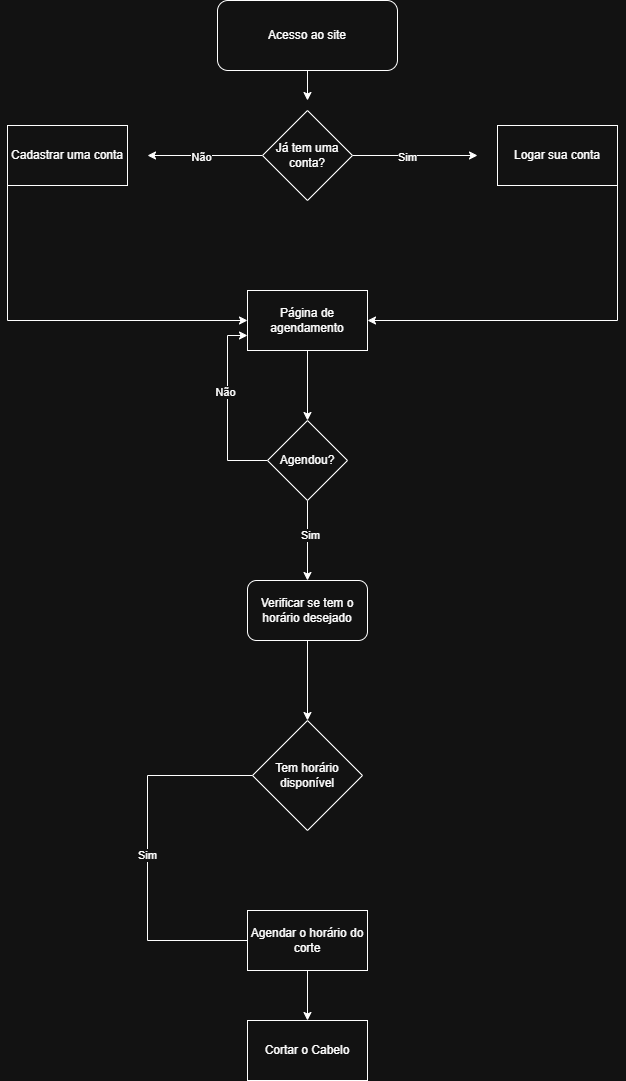

The diagram above was exported from draw.io. Its source (the exported page's mxGraphModel, read from the mxfile embedded in the PNG):
<mxGraphModel dx="1426" dy="777" grid="1" gridSize="10" guides="1" tooltips="1" connect="1" arrows="1" fold="1" page="1" pageScale="1" pageWidth="827" pageHeight="1169" math="0" shadow="0">
  <root>
    <mxCell id="0" />
    <mxCell id="1" parent="0" />
    <mxCell id="V3Hi5kEw8G_kCsEX2kLj-1" parent="1" style="rounded=0;whiteSpace=wrap;html=1;" value="Cortar o Cabelo" vertex="1">
      <mxGeometry height="60" width="120" x="340" y="1080" as="geometry" />
    </mxCell>
    <mxCell id="V3Hi5kEw8G_kCsEX2kLj-2" parent="1" style="rounded=0;whiteSpace=wrap;html=1;" value="Agendar o horário do corte" vertex="1">
      <mxGeometry height="60" width="120" x="340" y="970" as="geometry" />
    </mxCell>
    <mxCell id="V3Hi5kEw8G_kCsEX2kLj-3" parent="1" style="rhombus;whiteSpace=wrap;html=1;" value="Tem horário disponível" vertex="1">
      <mxGeometry height="110" width="110" x="345" y="780" as="geometry" />
    </mxCell>
    <mxCell id="kSIcdI9Cn5WQXeR-rFYE-3" edge="1" parent="1" source="kSIcdI9Cn5WQXeR-rFYE-1" style="edgeStyle=orthogonalEdgeStyle;rounded=0;orthogonalLoop=1;jettySize=auto;html=1;">
      <mxGeometry relative="1" as="geometry">
        <mxPoint x="400" y="160" as="targetPoint" />
      </mxGeometry>
    </mxCell>
    <mxCell id="kSIcdI9Cn5WQXeR-rFYE-1" parent="1" style="rounded=1;whiteSpace=wrap;html=1;" value="Acesso ao site" vertex="1">
      <mxGeometry height="70" width="180" x="310" y="60" as="geometry" />
    </mxCell>
    <mxCell id="kSIcdI9Cn5WQXeR-rFYE-8" edge="1" parent="1" source="kSIcdI9Cn5WQXeR-rFYE-2" style="edgeStyle=orthogonalEdgeStyle;rounded=0;orthogonalLoop=1;jettySize=auto;html=1;">
      <mxGeometry relative="1" as="geometry">
        <mxPoint x="240" y="215" as="targetPoint" />
      </mxGeometry>
    </mxCell>
    <mxCell id="kSIcdI9Cn5WQXeR-rFYE-11" connectable="0" parent="kSIcdI9Cn5WQXeR-rFYE-8" style="edgeLabel;html=1;align=center;verticalAlign=middle;resizable=0;points=[];" value="Não" vertex="1">
      <mxGeometry relative="1" x="0.0783" y="1" as="geometry">
        <mxPoint as="offset" />
      </mxGeometry>
    </mxCell>
    <mxCell id="kSIcdI9Cn5WQXeR-rFYE-9" edge="1" parent="1" source="kSIcdI9Cn5WQXeR-rFYE-2" style="edgeStyle=orthogonalEdgeStyle;rounded=0;orthogonalLoop=1;jettySize=auto;html=1;">
      <mxGeometry relative="1" as="geometry">
        <Array as="points">
          <mxPoint x="500" y="215" />
          <mxPoint x="500" y="215" />
        </Array>
        <mxPoint x="570" y="215" as="targetPoint" />
      </mxGeometry>
    </mxCell>
    <mxCell id="kSIcdI9Cn5WQXeR-rFYE-10" connectable="0" parent="kSIcdI9Cn5WQXeR-rFYE-9" style="edgeLabel;html=1;align=center;verticalAlign=middle;resizable=0;points=[];" value="Sim" vertex="1">
      <mxGeometry relative="1" x="-0.136" y="-1" as="geometry">
        <mxPoint as="offset" />
      </mxGeometry>
    </mxCell>
    <mxCell id="kSIcdI9Cn5WQXeR-rFYE-2" parent="1" style="rhombus;whiteSpace=wrap;html=1;" value="Já tem uma conta?" vertex="1">
      <mxGeometry height="90" width="90" x="355" y="170" as="geometry" />
    </mxCell>
    <mxCell id="kSIcdI9Cn5WQXeR-rFYE-15" edge="1" parent="1" source="kSIcdI9Cn5WQXeR-rFYE-4" style="edgeStyle=orthogonalEdgeStyle;rounded=0;orthogonalLoop=1;jettySize=auto;html=1;exitX=1;exitY=1;exitDx=0;exitDy=0;entryX=1;entryY=0.5;entryDx=0;entryDy=0;" target="kSIcdI9Cn5WQXeR-rFYE-12">
      <mxGeometry relative="1" as="geometry" />
    </mxCell>
    <mxCell id="kSIcdI9Cn5WQXeR-rFYE-4" parent="1" style="rounded=0;whiteSpace=wrap;html=1;" value="Logar sua conta" vertex="1">
      <mxGeometry height="60" width="120" x="590" y="185" as="geometry" />
    </mxCell>
    <mxCell id="V3Hi5kEw8G_kCsEX2kLj-6" parent="1" style="rounded=1;whiteSpace=wrap;html=1;" value="Verificar se tem o horário desejado" vertex="1">
      <mxGeometry height="60" width="120" x="340" y="640" as="geometry" />
    </mxCell>
    <mxCell id="kSIcdI9Cn5WQXeR-rFYE-19" edge="1" parent="1" source="V3Hi5kEw8G_kCsEX2kLj-7" style="edgeStyle=orthogonalEdgeStyle;rounded=0;orthogonalLoop=1;jettySize=auto;html=1;exitX=0;exitY=0.5;exitDx=0;exitDy=0;entryX=0;entryY=0.75;entryDx=0;entryDy=0;" target="kSIcdI9Cn5WQXeR-rFYE-12">
      <mxGeometry relative="1" as="geometry" />
    </mxCell>
    <mxCell id="kSIcdI9Cn5WQXeR-rFYE-20" connectable="0" parent="kSIcdI9Cn5WQXeR-rFYE-19" style="edgeLabel;html=1;align=center;verticalAlign=middle;resizable=0;points=[];" value="Não" vertex="1">
      <mxGeometry relative="1" x="0.1784" y="3" as="geometry">
        <mxPoint as="offset" />
      </mxGeometry>
    </mxCell>
    <mxCell id="kSIcdI9Cn5WQXeR-rFYE-21" edge="1" parent="1" source="V3Hi5kEw8G_kCsEX2kLj-7" style="edgeStyle=orthogonalEdgeStyle;rounded=0;orthogonalLoop=1;jettySize=auto;html=1;entryX=0.5;entryY=0;entryDx=0;entryDy=0;" target="V3Hi5kEw8G_kCsEX2kLj-6">
      <mxGeometry relative="1" as="geometry" />
    </mxCell>
    <mxCell id="kSIcdI9Cn5WQXeR-rFYE-22" connectable="0" parent="kSIcdI9Cn5WQXeR-rFYE-21" style="edgeLabel;html=1;align=center;verticalAlign=middle;resizable=0;points=[];" value="Sim" vertex="1">
      <mxGeometry relative="1" x="-0.15" y="2" as="geometry">
        <mxPoint as="offset" />
      </mxGeometry>
    </mxCell>
    <mxCell id="V3Hi5kEw8G_kCsEX2kLj-7" parent="1" style="rhombus;whiteSpace=wrap;html=1;" value="Agendou?" vertex="1">
      <mxGeometry height="80" width="80" x="360" y="480" as="geometry" />
    </mxCell>
    <mxCell id="kSIcdI9Cn5WQXeR-rFYE-13" edge="1" parent="1" source="kSIcdI9Cn5WQXeR-rFYE-5" style="edgeStyle=orthogonalEdgeStyle;rounded=0;orthogonalLoop=1;jettySize=auto;html=1;exitX=0;exitY=1;exitDx=0;exitDy=0;entryX=0;entryY=0.5;entryDx=0;entryDy=0;" target="kSIcdI9Cn5WQXeR-rFYE-12">
      <mxGeometry relative="1" as="geometry">
        <mxPoint x="100" y="390" as="targetPoint" />
      </mxGeometry>
    </mxCell>
    <mxCell id="kSIcdI9Cn5WQXeR-rFYE-5" parent="1" style="rounded=0;whiteSpace=wrap;html=1;" value="Cadastrar uma conta" vertex="1">
      <mxGeometry height="60" width="120" x="100" y="185" as="geometry" />
    </mxCell>
    <mxCell id="kSIcdI9Cn5WQXeR-rFYE-16" edge="1" parent="1" source="kSIcdI9Cn5WQXeR-rFYE-12" style="edgeStyle=orthogonalEdgeStyle;rounded=0;orthogonalLoop=1;jettySize=auto;html=1;entryX=0.5;entryY=0;entryDx=0;entryDy=0;" target="V3Hi5kEw8G_kCsEX2kLj-7">
      <mxGeometry relative="1" as="geometry" />
    </mxCell>
    <mxCell id="kSIcdI9Cn5WQXeR-rFYE-12" parent="1" style="rounded=0;whiteSpace=wrap;html=1;" value="Página de agendamento" vertex="1">
      <mxGeometry height="60" width="120" x="340" y="350" as="geometry" />
    </mxCell>
    <mxCell id="V3Hi5kEw8G_kCsEX2kLj-9" edge="1" parent="1" source="V3Hi5kEw8G_kCsEX2kLj-2" style="endArrow=none;html=1;rounded=0;exitX=0;exitY=0.5;exitDx=0;exitDy=0;entryX=0;entryY=0.5;entryDx=0;entryDy=0;" target="V3Hi5kEw8G_kCsEX2kLj-3" value="Sim">
      <mxGeometry height="50" relative="1" width="50" as="geometry">
        <Array as="points">
          <mxPoint x="240" y="1000" />
          <mxPoint x="240" y="835" />
        </Array>
        <mxPoint x="390" y="910" as="sourcePoint" />
        <mxPoint x="250" y="830" as="targetPoint" />
      </mxGeometry>
    </mxCell>
    <mxCell id="V3Hi5kEw8G_kCsEX2kLj-13" edge="1" parent="1" source="V3Hi5kEw8G_kCsEX2kLj-2" style="endArrow=classic;html=1;rounded=0;entryX=0.5;entryY=0;entryDx=0;entryDy=0;exitX=0.5;exitY=1;exitDx=0;exitDy=0;" target="V3Hi5kEw8G_kCsEX2kLj-1" value="">
      <mxGeometry height="50" relative="1" width="50" as="geometry">
        <mxPoint x="390" y="910" as="sourcePoint" />
        <mxPoint x="440" y="860" as="targetPoint" />
      </mxGeometry>
    </mxCell>
    <mxCell id="V3Hi5kEw8G_kCsEX2kLj-14" edge="1" parent="1" source="V3Hi5kEw8G_kCsEX2kLj-6" style="endArrow=classic;html=1;rounded=0;entryX=0.5;entryY=0;entryDx=0;entryDy=0;exitX=0.5;exitY=1;exitDx=0;exitDy=0;" target="V3Hi5kEw8G_kCsEX2kLj-3" value="">
      <mxGeometry height="50" relative="1" width="50" as="geometry">
        <mxPoint x="390" y="710" as="sourcePoint" />
        <mxPoint x="440" y="660" as="targetPoint" />
      </mxGeometry>
    </mxCell>
  </root>
</mxGraphModel>